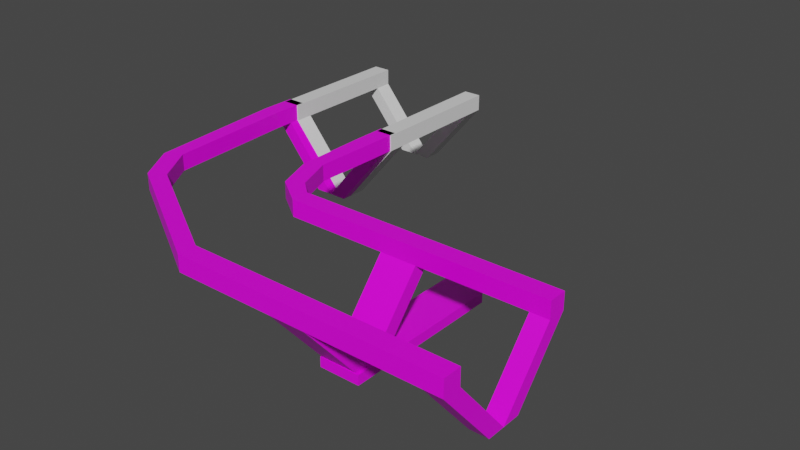 # Source: sky_rails.blend  (saved by Blender 2.83.19; exported with 4.5.12 LTS)
import bpy
from mathutils import Matrix  # noqa: F401  (used for matrix-valued properties, if any)

bpy.ops.wm.read_factory_settings(use_empty=True)
scene = bpy.context.scene
scene.name = 'Scene'

# ---- collections
col_collection = bpy.data.collections.new('Collection'); scene.collection.children.link(col_collection)

# ---- images (referenced by path relative to the original .blend; pixels are not part of the script)
import os
ASSET_DIR = os.environ.get("B2B_ASSET_DIR", "")  # directory of the original .blend (textures are referenced by path, not embedded)
HERE = os.path.dirname(os.path.abspath(__file__))  # packed textures are extracted next to this script under _unpacked/

def load_image(name, relpath, width, height, colorspace="sRGB"):
    """Load a texture the original file referenced (path relative to the .blend, or extracted next to this script)."""
    p = next((c for c in (os.path.join(HERE, relpath), os.path.join(ASSET_DIR, relpath)) if relpath and os.path.exists(c)), "")
    if p:
        img = bpy.data.images.load(p, check_existing=True)
        img.name = name
    else:  # same state as the original file: an image datablock whose file is absent (Cycles renders it pink)
        img = bpy.data.images.new(name, width, height)
        img.source = "FILE"
        img.filepath = "//" + (relpath or name)
    img.colorspace_settings.name = colorspace
    return img
img_support_png = load_image('support.png', 'support.png', 1024, 1024, 'sRGB')
img_track_s_png = load_image('track_s.png', 'track_s.png', 1024, 1024, 'sRGB')
img_track_c_png = load_image('track_c.png', 'track_c.png', 1024, 1024, 'sRGB')

# ---- materials (node trees are filled in below, after node groups)
mat_material_001 = bpy.data.materials.new('Material.001')
mat_material_001.alpha_threshold = 0.0
mat_material_001.use_transparent_shadow = False
mat_material_001.line_color = (0.0, 0.0, 0.0, 1.0)
mat_material_002 = bpy.data.materials.new('Material.002')
mat_material_002.alpha_threshold = 0.0
mat_material_002.use_transparent_shadow = False
mat_material_002.line_color = (0.0, 0.0, 0.0, 1.0)
mat_material_003 = bpy.data.materials.new('Material.003')
mat_material_003.alpha_threshold = 0.0
mat_material_003.use_transparent_shadow = False
mat_material_003.line_color = (0.0, 0.0, 0.0, 1.0)
mat_material_004 = bpy.data.materials.new('Material.004')
mat_material_004.alpha_threshold = 0.0
mat_material_004.use_transparent_shadow = False
mat_material_004.line_color = (0.0, 0.0, 0.0, 1.0)

# ---- material node trees
mat_material_001.use_nodes = True; mat_material_001.node_tree.nodes.clear()
_N = mat_material_001.node_tree.nodes; _L = mat_material_001.node_tree.links
n0 = _N.new('ShaderNodeOutputMaterial'); n0.name = 'Material Output'; n0.location = (300, 300)
n1 = _N.new('ShaderNodeBsdfPrincipled'); n1.name = 'Principled BSDF'; n1.location = (10, 300)
n1.distribution = 'GGX'
n1.subsurface_method = 'BURLEY'
n1.inputs[2].default_value = 0.4
n1.inputs[3].default_value = 1.45
n1.inputs[27].default_value = (0.0, 0.0, 0.0, 1.0)
n1.inputs[28].default_value = 1.0
n2 = _N.new('ShaderNodeTexImage'); n2.name = 'Image Texture'; n2.location = (106, 700)
n2.image = img_support_png
_L.new(n1.outputs[0], n0.inputs[0])
_L.new(n2.outputs[0], n1.inputs[0])
n0.is_active_output = True
mat_material_002.use_nodes = True; mat_material_002.node_tree.nodes.clear()
_N = mat_material_002.node_tree.nodes; _L = mat_material_002.node_tree.links
n0 = _N.new('ShaderNodeOutputMaterial'); n0.name = 'Material Output'; n0.location = (300, 300)
n1 = _N.new('ShaderNodeBsdfPrincipled'); n1.name = 'Principled BSDF'; n1.location = (10, 300)
n1.distribution = 'GGX'
n1.subsurface_method = 'BURLEY'
n1.inputs[2].default_value = 0.4
n1.inputs[3].default_value = 1.45
n1.inputs[27].default_value = (0.0, 0.0, 0.0, 1.0)
n1.inputs[28].default_value = 1.0
n2 = _N.new('ShaderNodeTexImage'); n2.name = 'Image Texture'; n2.location = (47, 550)
n2.image = img_track_s_png
_L.new(n1.outputs[0], n0.inputs[0])
_L.new(n2.outputs[0], n1.inputs[0])
n0.is_active_output = True
mat_material_003.use_nodes = True; mat_material_003.node_tree.nodes.clear()
_N = mat_material_003.node_tree.nodes; _L = mat_material_003.node_tree.links
n0 = _N.new('ShaderNodeOutputMaterial'); n0.name = 'Material Output'; n0.location = (300, 300)
n1 = _N.new('ShaderNodeBsdfPrincipled'); n1.name = 'Principled BSDF'; n1.location = (10, 300)
n1.distribution = 'GGX'
n1.subsurface_method = 'BURLEY'
n1.inputs[2].default_value = 0.4
n1.inputs[3].default_value = 1.45
n1.inputs[27].default_value = (0.0, 0.0, 0.0, 1.0)
n1.inputs[28].default_value = 1.0
n2 = _N.new('ShaderNodeTexImage'); n2.name = 'Image Texture'; n2.location = (114, 559)
n2.image = img_track_c_png
_L.new(n1.outputs[0], n0.inputs[0])
_L.new(n2.outputs[0], n1.inputs[0])
n0.is_active_output = True
mat_material_004.use_nodes = True; mat_material_004.node_tree.nodes.clear()
_N = mat_material_004.node_tree.nodes; _L = mat_material_004.node_tree.links
n0 = _N.new('ShaderNodeOutputMaterial'); n0.name = 'Material Output'; n0.location = (300, 300)
n1 = _N.new('ShaderNodeBsdfPrincipled'); n1.name = 'Principled BSDF'; n1.location = (10, 300)
n1.distribution = 'GGX'
n1.subsurface_method = 'BURLEY'
n1.inputs[2].default_value = 0.4
n1.inputs[3].default_value = 1.45
n1.inputs[27].default_value = (0.0, 0.0, 0.0, 1.0)
n1.inputs[28].default_value = 1.0
_L.new(n1.outputs[0], n0.inputs[0])
n0.is_active_output = True

# ---- world
world_world = bpy.data.worlds.new('World'); scene.world = world_world
world_world.use_nodes = True; world_world.node_tree.nodes.clear()
_N = world_world.node_tree.nodes; _L = world_world.node_tree.links
n0 = _N.new('ShaderNodeOutputWorld'); n0.name = 'World Output'; n0.location = (300, 300)
n1 = _N.new('ShaderNodeBackground'); n1.name = 'Background'; n1.location = (10, 300)
n1.inputs[0].default_value = (0.05088, 0.05088, 0.05088, 1.0)
_L.new(n1.outputs[0], n0.inputs[0])
n0.is_active_output = True
world_world.color = (0.05088, 0.05088, 0.05088)
world_world.use_sun_shadow = False
world_world.sun_shadow_jitter_overblur = 0.0

# ---- meshes
me_cube_001 = bpy.data.meshes.new('Cube.001')
me_cube_001.from_pydata([(-0.7124, 2.0, -0.1265), (-0.7124, 2.0, -0.2612), (-0.7124, -0.2569, -0.1265), (-0.7124, -0.2569, -0.2612), (-1.271, 2.0, -0.1265), (-1.271, 2.0, -0.2612), (-1.271, -0.2569, -0.1265), (-1.271, -0.2569, -0.2612)], [], [(0, 4, 6, 2), (3, 2, 6, 7), (7, 6, 4, 5), (5, 1, 3, 7), (1, 0, 2, 3), (5, 4, 0, 1)])
_uv = me_cube_001.uv_layers.new(name='UVMap')
_uv.uv.foreach_set('vector', [0.0001629, 0.2338, 0.000163, 0.0001629, 0.9432, 0.000163, 0.9432, 0.2338, 0.0001629, 0.5809, 0.0001629, 0.5247, 0.2338, 0.5247, 0.2338, 0.5809, 0.9436, 0.0001629, 0.9998, 0.0001629, 0.9998, 0.9432, 0.9436, 0.9432, 0.0001629, 0.4677, 0.0001629, 0.2341, 0.9432, 0.2341, 0.9432, 0.4677, 0.0001629, 0.5243, 0.0001629, 0.4681, 0.9432, 0.4681, 0.9432, 0.5243, 0.4677, 0.5247, 0.4677, 0.5809, 0.2341, 0.5809, 0.2341, 0.5247])
me_cube_001.materials.append(mat_material_001)
me_cube_001.use_remesh_preserve_volume = False
me_cube_001.use_remesh_preserve_attributes = False
me_cube_001.use_mirror_vertex_groups = False
me_cube_001.update()
me_cube_002 = bpy.data.meshes.new('Cube.002')
me_cube_002.from_pydata([(1.0, 1.0, 1.0), (1.0, 1.0, 0.7713), (1.0, -1.0, 1.0), (1.0, -1.0, 0.7713), (-1.0, 1.0, 1.0), (-1.0, 1.0, 0.7713), (-1.0, -1.0, 1.0), (-1.0, -1.0, 0.7713), (-1.0, 0.75, 1.0), (1.0, 0.75, 0.7713), (-1.0, 0.75, 0.7713), (1.0, 0.75, 1.0), (-1.0, -0.75, 0.7713), (1.0, -0.75, 1.0), (-1.0, -0.75, 1.0), (1.0, -0.75, 0.7713), (-1.0, 0.005674, -0.128), (-1.0, -0.2433, -0.128), (1.0, 0.2547, -0.128), (-1.0, 0.2547, -0.128), (1.0, -0.2433, -0.128), (1.0, 0.005674, -0.128), (0.0, 1.0, 0.7713), (0.0, -1.0, 1.0), (0.0, -1.0, 0.7713), (0.0, 1.0, 1.0), (0.0, 0.75, 0.7713), (0.0, 0.75, 1.0), (0.0, -0.75, 0.7713), (0.0, -0.75, 1.0), (0.5, -1.0, 0.7713), (0.5, 1.0, 1.0), (0.5, 0.75, 1.0), (0.5, -0.75, 1.0), (0.5, 1.0, 0.7713), (0.5, -1.0, 1.0), (0.5, 0.75, 0.7715), (0.5, -0.75, 0.7713), (-0.5, 1.0, 0.7713), (-0.5, -1.0, 1.0), (-0.5, 0.75, 0.7713), (-0.5, -0.75, 0.7713), (-0.5, -1.0, 0.7713), (-0.5, 1.0, 1.0), (-0.5, 0.75, 1.0), (-0.5, -0.75, 1.0), (0.75, -1.0, 0.7713), (0.75, 1.0, 1.0), (0.75, 0.75, 1.0), (0.75, -0.75, 1.0), (0.75, -0.2433, -0.128), (0.75, 1.0, 0.7713), (0.75, -1.0, 1.0), (0.75, 0.75, 0.7713), (0.75, -0.75, 0.7713), (0.75, 0.2547, -0.128), (0.75, 0.005674, -0.128), (-0.75, 1.0, 0.7713), (-0.75, -1.0, 1.0), (-0.75, 0.75, 0.7713), (-0.75, -0.75, 0.7713), (-0.75, 0.2547, -0.128), (-0.75, 0.005674, -0.128), (-0.75, -1.0, 0.7713), (-0.75, 1.0, 1.0), (-0.75, 0.75, 1.0), (-0.75, -0.75, 1.0), (-0.75, -0.2433, -0.128), (0.75, 0.75, 0.7713)], [], [(66, 14, 6, 58), (63, 58, 6, 7), (10, 8, 4, 5), (63, 7, 17, 67), (15, 13, 2, 3), (51, 47, 0, 1), (1, 0, 11, 9), (59, 10, 16, 62), (64, 4, 8, 65), (7, 6, 14, 12), (56, 21, 20, 50), (55, 18, 21, 56), (54, 15, 21, 56), (7, 12, 16, 17), (1, 9, 21, 18), (10, 5, 19, 16), (15, 3, 20, 21), (51, 1, 18, 55), (31, 25, 27, 32), (38, 43, 25, 22), (30, 35, 23, 24), (33, 29, 23, 35), (49, 33, 35, 52), (46, 52, 35, 30), (46, 54, 56, 50), (47, 31, 32, 48), (22, 25, 31, 34), (57, 64, 43, 38), (25, 43, 44, 27), (24, 23, 39, 42), (29, 45, 39, 23), (0, 47, 48, 11), (9, 53, 56, 21), (3, 46, 50, 20), (3, 2, 52, 46), (13, 49, 52, 2), (42, 63, 60, 41, 28, 37, 54, 46, 30, 24), (51, 55, 56, 68), (63, 67, 62, 60), (51, 68, 36, 34), (34, 31, 47, 51), (5, 57, 61, 19), (12, 60, 62, 16), (19, 61, 62, 16), (16, 62, 67, 17), (5, 4, 64, 57), (43, 64, 65, 44), (42, 39, 58, 63), (45, 66, 58, 39), (12, 14, 66, 45, 29, 33, 49, 13, 15, 54, 37, 28, 41, 60), (9, 11, 48, 32, 27, 44, 65, 8, 10, 59, 40, 26, 36, 53), (36, 53, 68), (22, 34, 36, 26), (38, 22, 26, 40), (57, 38, 40, 59), (61, 57, 59, 62)])
_uv = me_cube_002.uv_layers.new(name='UVMap')
_uv.uv.foreach_set('vector', [0.9022, 0.07421, 0.9812, 0.07421, 0.9812, 0.1532, 0.9022, 0.1532, 0.9022, 0.7671, 0.9022, 0.6948, 0.9812, 0.6948, 0.9812, 0.7671, 0.7952, 0.9183, 0.7952, 0.9906, 0.7162, 0.9906, 0.7162, 0.9183, 0.2335, 0.4457, 0.1545, 0.4457, 0.1545, 0.07421, 0.2335, 0.07421, 0.9022, 0.62, 0.9022, 0.5477, 0.9812, 0.5477, 0.9812, 0.62, 0.9191, 0.9155, 0.9191, 0.9878, 0.84, 0.9878, 0.84, 0.9155, 0.07293, 0.7934, 0.0006388, 0.7934, 0.0006388, 0.7143, 0.07293, 0.7143, 0.6363, 0.07421, 0.7153, 0.07421, 0.7153, 0.4432, 0.6363, 0.4432, 0.07421, 0.8695, 0.1532, 0.8695, 0.1532, 0.9485, 0.07421, 0.9485, 0.9994, 0.9155, 0.9994, 0.9878, 0.9203, 0.9878, 0.9203, 0.9155, 0.9812, 0.3935, 0.9022, 0.3935, 0.9022, 0.3148, 0.9812, 0.3148, 0.9812, 0.4735, 0.9022, 0.4735, 0.9022, 0.3948, 0.9812, 0.3948, 0.2348, 0.07421, 0.3138, 0.07421, 0.3138, 0.4455, 0.2348, 0.4455, 0.6164, 0.8666, 0.556, 0.8157, 0.5562, 0.4444, 0.6164, 0.4951, 0.777, 0.917, 0.7162, 0.8666, 0.7164, 0.4976, 0.777, 0.5478, 0.84, 0.5453, 0.9009, 0.4949, 0.9009, 0.864, 0.8403, 0.9143, 0.7783, 0.1251, 0.8388, 0.07421, 0.8388, 0.4457, 0.7786, 0.4963, 0.3954, 0.07421, 0.4744, 0.07421, 0.4744, 0.4434, 0.3954, 0.4434, 0.2166, 0.7656, 0.2166, 0.6075, 0.2956, 0.6075, 0.2956, 0.7656, 0.455, 0.8417, 0.455, 0.914, 0.2969, 0.914, 0.2969, 0.8417, 0.5285, 0.7656, 0.4562, 0.7656, 0.4562, 0.6075, 0.5285, 0.6075, 0.07421, 0.7076, 0.07421, 0.5496, 0.1532, 0.5496, 0.1532, 0.7076, 0.4562, 0.7668, 0.5352, 0.7668, 0.5352, 0.8459, 0.4562, 0.8459, 0.7086, 0.9469, 0.6363, 0.9469, 0.6363, 0.8679, 0.7086, 0.8679, 0.6782, 0.8666, 0.6177, 0.8157, 0.618, 0.4444, 0.6782, 0.4951, 0.635, 0.9469, 0.556, 0.9469, 0.556, 0.8679, 0.635, 0.8679, 0.455, 0.7681, 0.455, 0.8404, 0.2969, 0.8404, 0.2969, 0.7681, 0.946, 0.0006389, 0.946, 0.07293, 0.8669, 0.07293, 0.8669, 0.0006388, 0.2969, 0.6878, 0.455, 0.6878, 0.455, 0.7668, 0.2969, 0.7668, 0.8657, 0.0006388, 0.8657, 0.07293, 0.7076, 0.07293, 0.7076, 0.0006388, 0.2969, 0.6075, 0.455, 0.6075, 0.455, 0.6866, 0.2969, 0.6866, 0.4562, 0.8471, 0.5352, 0.8471, 0.5352, 0.9262, 0.4562, 0.9262, 0.635, 0.4432, 0.556, 0.4432, 0.556, 0.07421, 0.635, 0.07421, 0.1545, 0.526, 0.1545, 0.4469, 0.526, 0.4469, 0.526, 0.526, 0.9812, 0.6212, 0.9812, 0.6935, 0.9022, 0.6935, 0.9022, 0.6212, 0.07421, 0.7892, 0.1532, 0.7892, 0.1532, 0.8682, 0.07421, 0.8682, 0.07421, 0.1532, 0.07421, 0.07421, 0.1532, 0.07421, 0.1532, 0.1532, 0.1532, 0.3113, 0.1532, 0.4693, 0.1532, 0.5483, 0.07421, 0.5483, 0.07421, 0.4693, 0.07421, 0.3113, 0.9009, 0.07421, 0.9009, 0.4434, 0.8403, 0.4936, 0.84, 0.1246, 0.777, 0.07421, 0.777, 0.4457, 0.7168, 0.4963, 0.7166, 0.1251, 0.1532, 0.7879, 0.07421, 0.7879, 0.07421, 0.7089, 0.1532, 0.7089, 0.9812, 0.842, 0.9812, 0.9143, 0.9022, 0.9143, 0.9022, 0.842, 0.4757, 0.07421, 0.5547, 0.07421, 0.5547, 0.4434, 0.4757, 0.4434, 0.3151, 0.07421, 0.3941, 0.07421, 0.3941, 0.4455, 0.3151, 0.4455, 0.9022, 0.2348, 0.9812, 0.2348, 0.9812, 0.3135, 0.9022, 0.3135, 0.3759, 0.994, 0.2969, 0.994, 0.2969, 0.9153, 0.3759, 0.9153, 0.9812, 0.7684, 0.9812, 0.8407, 0.9022, 0.8407, 0.9022, 0.7684, 0.2956, 0.9262, 0.2166, 0.9262, 0.2166, 0.8471, 0.2956, 0.8471, 0.07293, 0.7131, 0.0006388, 0.7131, 0.0006389, 0.6341, 0.07293, 0.6341, 0.2166, 0.7668, 0.2956, 0.7668, 0.2956, 0.8459, 0.2166, 0.8459, 0.0006389, 0.0006388, 0.07293, 0.0006388, 0.07293, 0.07966, 0.07293, 0.1587, 0.07293, 0.3167, 0.07293, 0.4747, 0.07293, 0.5538, 0.07293, 0.6328, 0.0006389, 0.6328, 0.0006389, 0.5538, 0.0006389, 0.4747, 0.0006388, 0.3167, 0.0006389, 0.1587, 0.0006389, 0.07966, 0.7063, 0.0006389, 0.7063, 0.07293, 0.6273, 0.07293, 0.5483, 0.07293, 0.3903, 0.07293, 0.2322, 0.07293, 0.1532, 0.07293, 0.07421, 0.07293, 0.07421, 0.0006389, 0.1532, 0.0006389, 0.2322, 0.0006389, 0.3903, 0.0006389, 0.5483, 0.0007233, 0.6273, 0.0006388, 0.5547, 0.4446, 0.5547, 0.5243, 0.5533, 0.5243, 0.3747, 0.6063, 0.2166, 0.6063, 0.2166, 0.5272, 0.3747, 0.5272, 0.534, 0.6063, 0.3759, 0.6063, 0.3759, 0.5272, 0.534, 0.5272, 0.9812, 0.2335, 0.9022, 0.2335, 0.9022, 0.1545, 0.9812, 0.1545, 0.2153, 0.5775, 0.2153, 0.9466, 0.1545, 0.8962, 0.1547, 0.5272])
me_cube_002.materials.append(mat_material_002)
me_cube_002.use_remesh_preserve_volume = False
me_cube_002.use_remesh_preserve_attributes = False
me_cube_002.use_mirror_vertex_groups = False
me_cube_002.update()
me_cube_003 = bpy.data.meshes.new('Cube.003')
me_cube_003.from_pydata([(1.0, 1.0, 1.0), (1.0, 1.0, 0.7713), (1.0, -1.0, 1.0), (1.0, -1.0, 0.7713), (-1.015, 3.101, 1.0), (-1.015, 3.101, 0.7713), (-3.015, 3.122, 1.0), (-3.015, 3.122, 0.7713), (-1.265, 3.103, 1.0), (1.0, 0.75, 0.7713), (-1.265, 3.103, 0.7713), (1.0, 0.75, 1.0), (-2.765, 3.119, 0.7713), (1.0, -0.75, 1.0), (-2.765, 3.119, 1.0), (1.0, -0.75, 0.7713), (-2.009, 3.111, -0.128), (-2.258, 3.114, -0.128), (1.0, 0.2547, -0.128), (-1.76, 3.109, -0.128), (1.0, -0.2433, -0.128), (1.0, 0.005674, -0.128), (0.0, 1.0, 0.7713), (0.0, -1.0, 1.0), (0.0, -1.0, 0.7713), (0.0, 1.0, 1.0), (0.0, 0.75, 0.7713), (0.0, 0.75, 1.0), (0.0, -0.75, 0.7713), (0.0, -0.75, 1.0), (0.5, -1.0, 0.7713), (0.5, 1.0, 1.0), (0.5, 0.75, 1.0), (0.5, -0.75, 1.0), (0.5, 1.0, 0.7713), (0.5, -1.0, 1.0), (0.5, 0.75, 0.7715), (0.5, -0.75, 0.7713), (-1.02, 2.601, 0.7713), (-3.02, 2.622, 1.0), (-1.27, 2.603, 0.7713), (-2.77, 2.619, 0.7713), (-3.02, 2.622, 0.7713), (-1.02, 2.601, 1.0), (-1.27, 2.603, 1.0), (-2.77, 2.619, 1.0), (0.75, -1.0, 0.7713), (0.75, 1.0, 1.0), (0.75, 0.75, 1.0), (0.75, -0.75, 1.0), (0.75, -0.2433, -0.128), (0.75, 1.0, 0.7713), (0.75, -1.0, 1.0), (0.75, 0.75, 0.7713), (0.75, -0.75, 0.7713), (0.75, 0.2547, -0.128), (0.75, 0.005674, -0.128), (-1.018, 2.851, 0.7713), (-3.018, 2.872, 1.0), (-1.268, 2.853, 0.7713), (-2.768, 2.869, 0.7713), (-1.763, 2.859, -0.128), (-2.012, 2.861, -0.128), (-3.018, 2.872, 0.7713), (-1.018, 2.851, 1.0), (-1.268, 2.853, 1.0), (-2.768, 2.869, 1.0), (-2.261, 2.864, -0.128), (0.75, 0.75, 0.7713), (-0.8396, 1.181, 1.0), (-1.052, 1.05, 1.0), (-0.8396, 1.181, 0.7713), (-1.052, 1.05, 0.7713), (-2.542, 0.1305, 0.7713), (-2.329, 0.2618, 1.0), (-2.542, 0.1305, 1.0), (-0.6248, -1.0, 0.7713), (-0.6248, -0.75, 1.0), (-0.6248, -1.0, 1.0), (-0.625, 1.0, 1.0), (-0.625, 0.75, 1.0), (-0.625, 1.0, 0.7713), (-0.625, 0.75, 0.7713), (-1.038, 1.713, 0.7713), (-1.251, 1.582, 0.7713), (-1.038, 1.713, 1.0), (-1.251, 1.582, 1.0), (-2.87, 0.6626, 1.0), (-2.87, 0.6626, 0.7713), (-2.657, 0.7939, 1.0), (-2.329, 0.2621, 0.7713), (-2.657, 0.7941, 0.7713), (-2.89, 3.12, 0.7713), (1.0, -0.875, 1.0), (-2.89, 3.12, 1.0), (1.0, -0.875, 0.7713), (-2.134, 3.112, -0.128), (0.75, -0.1188, -0.128), (0.0, -0.875, 1.0), (-2.893, 2.87, 0.7713), (0.5, -0.875, 1.0), (0.75, -0.875, 0.7713), (-2.895, 2.62, 1.0), (0.75, -0.875, 1.0), (1.0, -0.1188, -0.128), (-2.893, 2.87, 1.0), (-2.136, 2.862, -0.128), (-2.435, 0.1961, 1.0), (-0.6248, -0.875, 1.0), (-2.763, 0.7282, 1.0), (0.006453, -0.75, 0.7713), (-0.6211, -0.75, 0.7713)], [], [(105, 94, 6, 58), (63, 58, 6, 7), (10, 8, 4, 5), (63, 7, 17, 67), (95, 93, 2, 3), (51, 47, 0, 1), (1, 0, 11, 9), (59, 10, 16, 62), (64, 4, 8, 65), (92, 94, 14, 12), (97, 104, 20, 50), (55, 18, 21, 56), (54, 15, 21, 56), (92, 12, 16, 96), (1, 9, 21, 18), (10, 5, 19, 16), (95, 3, 20, 104), (51, 1, 18, 55), (31, 25, 27, 32), (81, 79, 25, 22), (30, 35, 23, 24), (100, 98, 23, 35), (103, 100, 35, 52), (46, 52, 35, 30), (101, 54, 56, 97), (47, 31, 32, 48), (22, 25, 31, 34), (57, 64, 43, 38), (85, 43, 44, 86), (88, 87, 39, 42), (109, 102, 39, 87), (0, 47, 48, 11), (9, 53, 56, 21), (3, 46, 50, 20), (3, 2, 52, 46), (93, 103, 52, 2), (51, 55, 56, 68), (99, 106, 62, 60), (51, 68, 36, 34), (34, 31, 47, 51), (5, 57, 61, 19), (12, 60, 62, 16), (19, 61, 62, 16), (96, 106, 67, 17), (5, 4, 64, 57), (43, 64, 65, 44), (42, 39, 58, 63), (102, 105, 58, 39), (12, 14, 66, 45, 41, 60), (84, 86, 44, 40), (36, 53, 68), (22, 34, 36, 26), (81, 22, 26, 82), (57, 38, 40, 59), (61, 57, 59, 62), (83, 71, 72, 84), (82, 80, 70, 72), (79, 69, 70, 80), (83, 85, 69, 71), (108, 107, 75, 78), (76, 78, 75, 73), (24, 23, 78, 76), (98, 108, 78, 23), (25, 79, 80, 27), (9, 11, 48, 32, 36, 53), (71, 81, 82, 72), (71, 69, 79, 81), (38, 43, 85, 83), (38, 83, 84, 40), (72, 70, 86, 84), (69, 85, 86, 70), (107, 109, 87, 75), (73, 75, 87, 88), (74, 89, 109, 107), (29, 77, 108, 98), (77, 74, 107, 108), (45, 66, 105, 102), (16, 62, 106, 96), (63, 67, 106, 99), (13, 49, 103, 93), (89, 45, 102, 109), (46, 101, 97, 50), (49, 33, 100, 103), (33, 29, 98, 100), (15, 95, 104, 21), (7, 92, 96, 17), (56, 21, 104, 97), (7, 6, 94, 92), (15, 13, 93, 95), (66, 14, 94, 105), (36, 32, 27, 26), (26, 27, 80, 82), (40, 44, 65, 8, 10, 59), (37, 33, 49, 13, 15, 54), (110, 29, 33, 37), (111, 77, 29, 110, 28), (90, 74, 77, 111), (91, 89, 74, 90), (41, 45, 89, 91), (99, 60, 41, 42, 63), (91, 88, 42, 41), (88, 91, 90, 73), (73, 90, 111, 76), (46, 76, 111, 54)])
_uv = me_cube_003.uv_layers.new(name='UVMap')
_uv.uv.foreach_set('vector', [0.1052, 0.6864, 0.1052, 0.7462, 0.07529, 0.7462, 0.07529, 0.6864, 0.9393, 0.05559, 0.9393, 0.0008528, 0.9991, 0.0008529, 0.9991, 0.05559, 0.06079, 0.9258, 0.06079, 0.9806, 0.0009658, 0.9806, 0.0009658, 0.9258, 0.2297, 0.5375, 0.2297, 0.4776, 0.511, 0.4776, 0.511, 0.5375, 0.9466, 0.4141, 0.9466, 0.3593, 0.9765, 0.3593, 0.9765, 0.4141, 0.9991, 0.0573, 0.9991, 0.112, 0.9393, 0.112, 0.9393, 0.0573, 0.9941, 0.1736, 0.9393, 0.1736, 0.9393, 0.1137, 0.9941, 0.1137, 0.705, 0.5613, 0.6452, 0.5613, 0.6452, 0.2819, 0.705, 0.2819, 0.1633, 0.9732, 0.1633, 0.9134, 0.2232, 0.9134, 0.2232, 0.9732, 0.9466, 0.3576, 0.9466, 0.3029, 0.9765, 0.3029, 0.9765, 0.3576, 0.9393, 0.2632, 0.9991, 0.2632, 0.9991, 0.293, 0.9393, 0.293, 0.4064, 0.981, 0.3466, 0.981, 0.3466, 0.9214, 0.4064, 0.9214, 0.5221, 0.2836, 0.5819, 0.2836, 0.5819, 0.5647, 0.5221, 0.5647, 0.9376, 0.3012, 0.9147, 0.2819, 0.9148, 0.0008528, 0.9376, 0.02003, 0.7528, 0.6376, 0.7067, 0.5994, 0.7069, 0.3201, 0.7528, 0.3581, 0.7545, 0.03903, 0.8005, 0.0008528, 0.8005, 0.2804, 0.7547, 0.3184, 0.876, 0.5543, 0.8989, 0.5351, 0.8989, 0.8163, 0.8761, 0.8355, 0.5836, 0.2821, 0.6435, 0.2821, 0.6435, 0.5616, 0.5836, 0.5616, 0.3991, 0.4512, 0.3991, 0.3315, 0.4589, 0.3315, 0.4589, 0.4512, 0.6255, 0.7187, 0.6255, 0.7734, 0.476, 0.7734, 0.476, 0.7187, 0.9449, 0.4225, 0.8901, 0.4225, 0.8901, 0.3029, 0.9449, 0.3029, 0.7545, 0.9117, 0.7545, 0.792, 0.7844, 0.792, 0.7844, 0.9117, 0.7653, 0.9586, 0.8251, 0.9586, 0.8251, 0.9885, 0.7653, 0.9885, 0.3449, 0.9911, 0.2901, 0.9911, 0.2901, 0.9313, 0.3449, 0.9313, 0.9235, 0.8354, 0.9006, 0.8162, 0.9007, 0.5351, 0.9235, 0.5543, 0.5358, 0.9795, 0.476, 0.9795, 0.476, 0.9196, 0.5358, 0.9196, 0.5956, 0.8316, 0.5956, 0.8863, 0.476, 0.8863, 0.476, 0.8316, 0.0008529, 0.06068, 0.05559, 0.06068, 0.05559, 0.1205, 0.0008529, 0.1205, 0.1152, 0.7492, 0.1069, 0.5368, 0.1667, 0.5351, 0.1667, 0.7796, 0.2862, 0.0008528, 0.3409, 0.0008528, 0.3409, 0.4711, 0.2862, 0.4711, 0.7577, 0.7766, 0.7545, 0.3227, 0.7843, 0.3201, 0.7843, 0.7903, 0.6888, 0.9068, 0.7486, 0.9068, 0.7486, 0.9667, 0.6888, 0.9667, 0.705, 0.2802, 0.6452, 0.2802, 0.6452, 0.0008529, 0.705, 0.0008528, 0.4606, 0.0008528, 0.5204, 0.0008528, 0.5204, 0.2821, 0.4606, 0.2821, 0.9991, 0.1753, 0.9991, 0.23, 0.9393, 0.23, 0.9393, 0.1753, 0.4606, 0.4352, 0.5204, 0.4352, 0.5204, 0.4651, 0.4606, 0.4651, 0.7528, 0.0008528, 0.7528, 0.2804, 0.7069, 0.3184, 0.7067, 0.03903, 0.9481, 0.5351, 0.9481, 0.8162, 0.9253, 0.8354, 0.9252, 0.5543, 0.9499, 0.4841, 0.8901, 0.4841, 0.8901, 0.4243, 0.9499, 0.4243, 0.2884, 0.9313, 0.2884, 0.986, 0.2286, 0.986, 0.2286, 0.9313, 0.5836, 0.0008528, 0.6435, 0.0008528, 0.6435, 0.2804, 0.5836, 0.2804, 0.5221, 0.0008529, 0.5819, 0.0008528, 0.5819, 0.2819, 0.5221, 0.2819, 0.4081, 0.9214, 0.4679, 0.9214, 0.4679, 0.981, 0.4081, 0.981, 0.9393, 0.2317, 0.9991, 0.2317, 0.9991, 0.2615, 0.9393, 0.2615, 0.0008529, 0.0008528, 0.05559, 0.0008529, 0.05559, 0.06068, 0.0008529, 0.06068, 0.0008528, 0.7489, 0.0008529, 0.689, 0.06068, 0.689, 0.06068, 0.7489, 0.1223, 0.9258, 0.1223, 0.9806, 0.0625, 0.9806, 0.0625, 0.9258, 0.7366, 0.6393, 0.7366, 0.6991, 0.7067, 0.6991, 0.7067, 0.6393, 0.1684, 0.792, 0.2232, 0.792, 0.2232, 0.8518, 0.2232, 0.9117, 0.1684, 0.9117, 0.1684, 0.8518, 0.2297, 0.6554, 0.2297, 0.6007, 0.4743, 0.6007, 0.4743, 0.6554, 0.5204, 0.4668, 0.5204, 0.5268, 0.5194, 0.5268, 0.7469, 0.7785, 0.6272, 0.7785, 0.6272, 0.7187, 0.7469, 0.7187, 0.0008528, 0.6873, 0.0008528, 0.5378, 0.06068, 0.5378, 0.06068, 0.6873, 0.6272, 0.9667, 0.6272, 0.9068, 0.6871, 0.9068, 0.6871, 0.9667, 0.2145, 0.5108, 0.2145, 0.7903, 0.1684, 0.7521, 0.1686, 0.4728, 0.6452, 0.7104, 0.6452, 0.5746, 0.7039, 0.563, 0.7039, 0.6988, 0.4715, 0.8085, 0.4715, 0.8633, 0.3466, 0.8633, 0.3466, 0.8085, 0.6332, 0.8708, 0.6272, 0.8039, 0.6822, 0.7802, 0.6822, 0.9051, 0.0008528, 0.333, 0.05559, 0.333, 0.05559, 0.4689, 0.0008528, 0.4689, 0.8029, 0.5182, 0.8022, 0.0148, 0.8287, 0.0008528, 0.8287, 0.5334, 0.112, 0.5334, 0.0573, 0.5334, 0.0573, 0.0008529, 0.112, 0.0008528, 0.6255, 0.7751, 0.6255, 0.8299, 0.476, 0.8299, 0.476, 0.7751, 0.0009658, 0.8942, 0.1505, 0.8942, 0.1505, 0.9241, 0.0009658, 0.9241, 0.476, 0.6007, 0.6255, 0.6007, 0.6255, 0.6605, 0.476, 0.6605, 0.1505, 0.8378, 0.1505, 0.8925, 0.09065, 0.8925, 0.03083, 0.8925, 0.03083, 0.8378, 0.09065, 0.8378, 0.6839, 0.8815, 0.6899, 0.8146, 0.7388, 0.7802, 0.7388, 0.9051, 0.0008528, 0.4689, 0.05559, 0.4689, 0.05559, 0.5361, 0.0008529, 0.5361, 0.0008529, 0.1205, 0.05559, 0.1205, 0.05559, 0.333, 0.0008528, 0.333, 0.4741, 0.599, 0.2617, 0.5969, 0.2297, 0.5464, 0.4741, 0.5392, 0.1667, 0.7813, 0.1667, 0.8361, 0.03083, 0.8361, 0.03083, 0.7813, 0.2884, 0.6688, 0.2884, 0.8046, 0.2297, 0.793, 0.2297, 0.6572, 0.1052, 0.5351, 0.1052, 0.6847, 0.07529, 0.6847, 0.07529, 0.5351, 0.4577, 0.8068, 0.403, 0.8068, 0.403, 0.6572, 0.4577, 0.6572, 0.6255, 0.599, 0.4759, 0.599, 0.4759, 0.5691, 0.6255, 0.5691, 0.476, 0.888, 0.6255, 0.888, 0.6255, 0.9179, 0.476, 0.9179, 0.8627, 0.489, 0.8619, 0.01477, 0.8884, 0.0008528, 0.8884, 0.5042, 0.8514, 0.9586, 0.8514, 0.8987, 0.8813, 0.8987, 0.8813, 0.9586, 0.6871, 0.9982, 0.6272, 0.9982, 0.6272, 0.9684, 0.6871, 0.9684, 0.8251, 0.5351, 0.8251, 0.8163, 0.8023, 0.8355, 0.8022, 0.5543, 0.9006, 0.9585, 0.9604, 0.9585, 0.9604, 0.9884, 0.9006, 0.9884, 0.8337, 0.4409, 0.8304, 0.003247, 0.8602, 0.0008528, 0.8602, 0.4548, 0.8743, 0.8355, 0.8514, 0.8162, 0.8515, 0.5351, 0.8743, 0.5543, 0.8901, 0.4858, 0.9499, 0.4858, 0.9499, 0.5157, 0.8901, 0.5157, 0.7952, 0.9569, 0.7952, 0.8372, 0.8251, 0.8372, 0.8251, 0.9569, 0.8901, 0.0201, 0.913, 0.0008528, 0.913, 0.282, 0.8902, 0.3012, 0.8497, 0.8355, 0.8268, 0.8162, 0.8269, 0.5351, 0.8497, 0.5543, 0.8602, 0.4565, 0.8602, 0.5163, 0.8304, 0.5163, 0.8304, 0.4565, 0.3973, 0.4701, 0.3426, 0.4701, 0.3426, 0.4402, 0.3973, 0.4402, 0.9498, 0.5898, 0.9498, 0.5351, 0.9797, 0.5351, 0.9797, 0.5898, 0.8813, 0.8372, 0.8813, 0.897, 0.8514, 0.897, 0.8514, 0.8372, 0.4662, 0.865, 0.4662, 0.9197, 0.3466, 0.9197, 0.3466, 0.865, 0.476, 0.717, 0.476, 0.6622, 0.6255, 0.6622, 0.6255, 0.717, 0.2297, 0.8063, 0.2845, 0.8063, 0.2845, 0.8662, 0.2845, 0.926, 0.2297, 0.926, 0.2297, 0.8662, 0.2901, 0.8099, 0.3449, 0.8099, 0.3449, 0.8697, 0.3449, 0.9296, 0.2901, 0.9296, 0.2901, 0.8697, 0.9554, 0.9552, 0.9006, 0.9568, 0.9006, 0.8371, 0.9554, 0.8371, 0.3449, 0.8073, 0.2901, 0.8082, 0.2901, 0.6587, 0.3449, 0.6572, 0.3449, 0.6587, 0.2845, 0.4759, 0.2297, 0.4758, 0.2297, 0.001617, 0.2845, 0.0008528, 0.4013, 0.8068, 0.3466, 0.8068, 0.3466, 0.6572, 0.4013, 0.6573, 0.3973, 0.4385, 0.3426, 0.4385, 0.3426, 0.0008528, 0.3973, 0.0009003, 0.5375, 0.9495, 0.5375, 0.9196, 0.5973, 0.9196, 0.5973, 0.9795, 0.5375, 0.9795, 0.1749, 0.02832, 0.228, 0.0008528, 0.228, 0.4711, 0.1684, 0.4659, 0.5204, 0.4334, 0.4606, 0.4335, 0.4606, 0.2839, 0.5204, 0.2838, 0.1667, 0.5334, 0.1137, 0.5056, 0.1147, 0.03048, 0.1667, 0.0008528, 0.3991, 0.3298, 0.3991, 0.0008528, 0.4589, 0.001741, 0.4589, 0.3298])
me_cube_003.materials.append(mat_material_003)
me_cube_003.use_remesh_preserve_volume = False
me_cube_003.use_remesh_preserve_attributes = False
me_cube_003.use_mirror_vertex_groups = False
me_cube_003.update()
me_cube_004 = bpy.data.meshes.new('Cube.004')
me_cube_004.from_pydata([(1.0, 1.0, 1.0), (1.0, 1.0, 0.7713), (1.0, -1.0, 1.0), (1.0, -1.0, 0.7713), (-1.0, 1.0, 1.0), (-1.0, 1.0, 0.7713), (-1.0, -1.0, 1.0), (-1.0, -1.0, 0.7713), (-1.0, 0.75, 1.0), (1.0, 0.75, 0.7713), (-1.0, 0.75, 0.7713), (1.0, 0.75, 1.0), (-1.0, -0.75, 0.7713), (1.0, -0.75, 1.0), (-1.0, -0.75, 1.0), (1.0, -0.75, 0.7713), (-1.0, 0.005674, -0.128), (-1.0, -0.2433, -0.128), (1.0, 0.2547, -0.128), (-1.0, 0.2547, -0.128), (1.0, -0.2433, -0.128), (1.0, 0.005674, -0.128), (0.0, 1.0, 0.7713), (0.0, -1.0, 1.0), (0.0, -1.0, 0.7713), (0.0, 1.0, 1.0), (0.0, 0.75, 0.7713), (0.0, 0.75, 1.0), (0.0, -0.75, 0.7713), (0.0, -0.75, 1.0), (0.5, -1.0, 0.7713), (0.5, 1.0, 1.0), (0.5, 0.75, 1.0), (0.5, -0.75, 1.0), (0.5, 1.0, 0.7713), (0.5, -1.0, 1.0), (0.5, 0.75, 0.7715), (0.5, -0.75, 0.7713), (-0.5, 1.0, 0.7713), (-0.5, -1.0, 1.0), (-0.5, 0.75, 0.7713), (-0.5, -0.75, 0.7713), (-0.5, -1.0, 0.7713), (-0.5, 1.0, 1.0), (-0.5, 0.75, 1.0), (-0.5, -0.75, 1.0), (0.75, -1.0, 0.7713), (0.75, 1.0, 1.0), (0.75, 0.75, 1.0), (0.75, -0.75, 1.0), (0.75, -0.2433, -0.128), (0.75, 1.0, 0.7713), (0.75, -1.0, 1.0), (0.75, 0.75, 0.7713), (0.75, -0.75, 0.7713), (0.75, 0.2547, -0.128), (0.75, 0.005674, -0.128), (-0.75, 1.0, 0.7713), (-0.75, -1.0, 1.0), (-0.75, 0.75, 0.7713), (-0.75, -0.75, 0.7713), (-0.75, 0.2547, -0.128), (-0.75, 0.005674, -0.128), (-0.75, -1.0, 0.7713), (-0.75, 1.0, 1.0), (-0.75, 0.75, 1.0), (-0.75, -0.75, 1.0), (-0.75, -0.2433, -0.128), (0.75, 0.75, 0.7713)], [], [(66, 14, 6, 58), (63, 58, 6, 7), (10, 8, 4, 5), (63, 7, 17, 67), (15, 13, 2, 3), (51, 47, 0, 1), (1, 0, 11, 9), (59, 10, 16, 62), (64, 4, 8, 65), (7, 6, 14, 12), (56, 21, 20, 50), (55, 18, 21, 56), (54, 15, 21, 56), (7, 12, 16, 17), (1, 9, 21, 18), (10, 5, 19, 16), (15, 3, 20, 21), (51, 1, 18, 55), (31, 25, 27, 32), (38, 43, 25, 22), (30, 35, 23, 24), (33, 29, 23, 35), (49, 33, 35, 52), (46, 52, 35, 30), (46, 54, 56, 50), (47, 31, 32, 48), (22, 25, 31, 34), (57, 64, 43, 38), (25, 43, 44, 27), (24, 23, 39, 42), (29, 45, 39, 23), (0, 47, 48, 11), (9, 53, 56, 21), (3, 46, 50, 20), (3, 2, 52, 46), (13, 49, 52, 2), (42, 63, 60, 41, 28, 37, 54, 46, 30, 24), (51, 55, 56, 68), (63, 67, 62, 60), (51, 68, 36, 34), (34, 31, 47, 51), (5, 57, 61, 19), (12, 60, 62, 16), (19, 61, 62, 16), (16, 62, 67, 17), (5, 4, 64, 57), (43, 64, 65, 44), (42, 39, 58, 63), (45, 66, 58, 39), (12, 14, 66, 45, 29, 33, 49, 13, 15, 54, 37, 28, 41, 60), (9, 11, 48, 32, 27, 44, 65, 8, 10, 59, 40, 26, 36, 53), (36, 53, 68), (22, 34, 36, 26), (38, 22, 26, 40), (57, 38, 40, 59), (61, 57, 59, 62)])
_uv = me_cube_004.uv_layers.new(name='UVMap')
_uv.uv.foreach_set('vector', [0.8438, 0.7188, 0.875, 0.7188, 0.875, 0.75, 0.8438, 0.75, 0.375, 0.9688, 0.625, 0.9688, 0.625, 1.0, 0.375, 1.0, 0.375, 0.2188, 0.625, 0.2188, 0.625, 0.25, 0.375, 0.25, 0.375, 0.9688, 0.375, 1.0, 0.375, 1.0, 0.375, 0.9688, 0.375, 0.7188, 0.625, 0.7188, 0.625, 0.75, 0.375, 0.75, 0.375, 0.4688, 0.625, 0.4688, 0.625, 0.5, 0.375, 0.5, 0.375, 0.5, 0.625, 0.5, 0.625, 0.5312, 0.375, 0.5312, 0.1562, 0.5312, 0.125, 0.5312, 0.125, 0.5312, 0.1562, 0.5312, 0.8438, 0.5, 0.875, 0.5, 0.875, 0.5312, 0.8438, 0.5312, 0.375, 0.0, 0.625, 0.0, 0.625, 0.03125, 0.375, 0.03125, 0.3438, 0.7188, 0.375, 0.7188, 0.375, 0.75, 0.3438, 0.75, 0.3438, 0.5, 0.375, 0.5, 0.375, 0.5312, 0.3438, 0.5312, 0.3438, 0.7188, 0.375, 0.7188, 0.375, 0.7188, 0.3438, 0.7188, 0.375, 0.0, 0.375, 0.03125, 0.375, 0.03125, 0.375, 0.0, 0.375, 0.5, 0.375, 0.5312, 0.375, 0.5312, 0.375, 0.5, 0.375, 0.2188, 0.375, 0.25, 0.375, 0.25, 0.375, 0.2188, 0.375, 0.7188, 0.375, 0.75, 0.375, 0.75, 0.375, 0.7188, 0.375, 0.4688, 0.375, 0.5, 0.375, 0.5, 0.375, 0.4688, 0.6875, 0.5, 0.75, 0.5, 0.75, 0.5312, 0.6875, 0.5312, 0.375, 0.3125, 0.625, 0.3125, 0.625, 0.375, 0.375, 0.375, 0.375, 0.8125, 0.625, 0.8125, 0.625, 0.875, 0.375, 0.875, 0.6875, 0.7188, 0.75, 0.7188, 0.75, 0.75, 0.6875, 0.75, 0.6562, 0.7188, 0.6875, 0.7188, 0.6875, 0.75, 0.6562, 0.75, 0.375, 0.7812, 0.625, 0.7812, 0.625, 0.8125, 0.375, 0.8125, 0.375, 0.7812, 0.3438, 0.7188, 0.3438, 0.7188, 0.375, 0.7812, 0.6562, 0.5, 0.6875, 0.5, 0.6875, 0.5312, 0.6562, 0.5312, 0.375, 0.375, 0.625, 0.375, 0.625, 0.4375, 0.375, 0.4375, 0.375, 0.2812, 0.625, 0.2812, 0.625, 0.3125, 0.375, 0.3125, 0.75, 0.5, 0.8125, 0.5, 0.8125, 0.5312, 0.75, 0.5312, 0.375, 0.875, 0.625, 0.875, 0.625, 0.9375, 0.375, 0.9375, 0.75, 0.7188, 0.8125, 0.7188, 0.8125, 0.75, 0.75, 0.75, 0.625, 0.5, 0.6562, 0.5, 0.6562, 0.5312, 0.625, 0.5312, 0.375, 0.5312, 0.3438, 0.5312, 0.3438, 0.5312, 0.375, 0.5312, 0.375, 0.75, 0.375, 0.7812, 0.375, 0.7812, 0.375, 0.75, 0.375, 0.75, 0.625, 0.75, 0.625, 0.7812, 0.375, 0.7812, 0.625, 0.7188, 0.6562, 0.7188, 0.6562, 0.75, 0.625, 0.75, 0.375, 0.9375, 0.375, 0.9688, 0.1562, 0.7188, 0.1875, 0.7188, 0.25, 0.7188, 0.3125, 0.7188, 0.3438, 0.7188, 0.375, 0.7812, 0.375, 0.8125, 0.375, 0.875, 0.0, 0.0, 0.3438, 0.5, 0.3438, 0.5312, 0.0, 0.0, 0.375, 0.9688, 0.375, 0.9688, 0.1562, 0.7188, 0.1562, 0.7188, 0.0, 0.0, 0.0, 0.0, 0.0, 0.0, 0.0, 0.0, 0.375, 0.4375, 0.625, 0.4375, 0.625, 0.4688, 0.375, 0.4688, 0.375, 0.25, 0.375, 0.2812, 0.375, 0.2812, 0.375, 0.25, 0.125, 0.7188, 0.1562, 0.7188, 0.1562, 0.7188, 0.125, 0.7188, 0.125, 0.5, 0.1562, 0.5, 0.1562, 0.5312, 0.125, 0.5312, 0.125, 0.7188, 0.1562, 0.7188, 0.1562, 0.75, 0.125, 0.75, 0.375, 0.25, 0.625, 0.25, 0.625, 0.2812, 0.375, 0.2812, 0.8125, 0.5, 0.8438, 0.5, 0.8438, 0.5312, 0.8125, 0.5312, 0.375, 0.9375, 0.625, 0.9375, 0.625, 0.9688, 0.375, 0.9688, 0.8125, 0.7188, 0.8438, 0.7188, 0.8438, 0.75, 0.8125, 0.75, 0.125, 0.7188, 0.875, 0.7188, 0.8438, 0.7188, 0.8125, 0.7188, 0.75, 0.7188, 0.6875, 0.7188, 0.6562, 0.7188, 0.625, 0.7188, 0.375, 0.7188, 0.3438, 0.7188, 0.3125, 0.7188, 0.25, 0.7188, 0.1875, 0.7188, 0.1562, 0.7188, 0.375, 0.5312, 0.625, 0.5312, 0.6562, 0.5312, 0.6875, 0.5312, 0.75, 0.5312, 0.8125, 0.5312, 0.8438, 0.5312, 0.625, 0.2188, 0.125, 0.5312, 0.1562, 0.5312, 0.1875, 0.5312, 0.25, 0.5312, 0.3125, 0.5312, 0.3438, 0.5312, 0.3125, 0.5312, 0.3438, 0.5312, 0.3438, 0.5312, 0.375, 0.375, 0.375, 0.4375, 0.3125, 0.5312, 0.25, 0.5312, 0.375, 0.3125, 0.375, 0.375, 0.25, 0.5312, 0.1875, 0.5312, 0.375, 0.2812, 0.375, 0.3125, 0.1875, 0.5312, 0.1562, 0.5312, 0.1562, 0.5, 0.375, 0.2812, 0.1562, 0.5312, 0.1562, 0.5312])
me_cube_004.materials.append(mat_material_004)
me_cube_004.use_remesh_preserve_volume = False
me_cube_004.use_remesh_preserve_attributes = False
me_cube_004.use_mirror_vertex_groups = False
me_cube_004.update()

# ---- objects
ob_support = bpy.data.objects.new('support', me_cube_001)
ob_track_s = bpy.data.objects.new('track_s', me_cube_002)
ob_track_c = bpy.data.objects.new('track_c', me_cube_003)
ob_for_alining_curve = bpy.data.objects.new('for alining curve', me_cube_004)

# ---- transforms, parenting, visibility, modifiers, constraints
ob_support.location = (0.0, 0.0, 0.0)
ob_support.lock_rotations_4d = False
ob_support.empty_display_type = 'ARROWS'
ob_support.lineart.crease_threshold = 0.0
ob_track_s.location = (0.0, 0.0, 0.0)
ob_track_s.lock_rotations_4d = False
ob_track_s.empty_display_type = 'ARROWS'
ob_track_s.lineart.crease_threshold = 0.0
ob_track_c.location = (-2.0, 0.0, 0.0)
ob_track_c.lock_rotations_4d = False
ob_track_c.empty_display_type = 'ARROWS'
ob_track_c.lineart.crease_threshold = 0.0
ob_for_alining_curve.location = (-4.0, 4.0, 0.0)
ob_for_alining_curve.rotation_euler = (0.0, -0.0, 1.571)
ob_for_alining_curve.lock_rotations_4d = False
ob_for_alining_curve.empty_display_type = 'ARROWS'
ob_for_alining_curve.lineart.crease_threshold = 0.0

# ---- collection membership
col_collection.objects.link(ob_support)
col_collection.objects.link(ob_track_s)
col_collection.objects.link(ob_track_c)
col_collection.objects.link(ob_for_alining_curve)

# ---- scene / render settings (as saved in the file)
scene.frame_start = 1; scene.frame_end = 250; scene.frame_set(1)
scene.render.engine = 'BLENDER_EEVEE_NEXT'
scene.cycles.use_denoising = False
scene.cycles.samples = 128
scene.cycles.sampling_pattern = 'TABULATED_SOBOL'
scene.cycles.use_adaptive_sampling = False
scene.cycles.use_light_tree = False
scene.view_settings.view_transform = 'Filmic'
bpy.context.view_layer.update()

# ---- added for rendering (the .blend has no active camera and no usable light): camera, sun
cam_auto = bpy.data.cameras.new('AutoCamera')
cam_auto.lens = 50.0
cam_auto.sensor_width = 36.0
cam_auto.clip_end = 1000.0
ob_auto_camera = bpy.data.objects.new('AutoCamera', cam_auto)
scene.collection.objects.link(ob_auto_camera)
ob_auto_camera.location = (5.94002, -7.54015, 6.72952)
ob_auto_camera.rotation_euler = (1.09748, -7.21219e-08, 0.694738)
scene.camera = ob_auto_camera
light_auto_sun = bpy.data.lights.new('AutoSun', 'SUN')
light_auto_sun.energy = 3.0
light_auto_sun.angle = 0.0523599
ob_auto_sun = bpy.data.objects.new('AutoSun', light_auto_sun)
scene.collection.objects.link(ob_auto_sun)
ob_auto_sun.rotation_euler = (0.872665, 0.174533, 0.523599)
bpy.context.view_layer.update()

